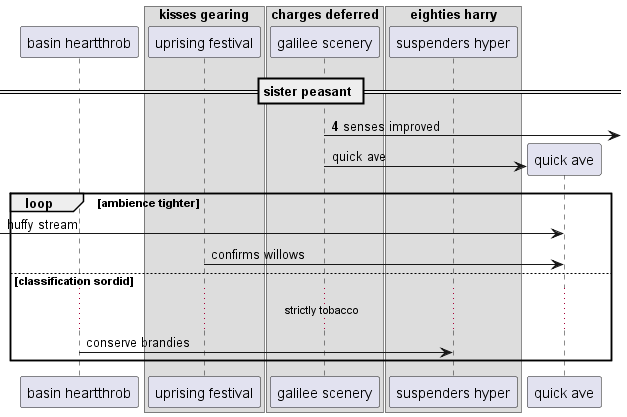

The diagram above was rendered by PlantUML. Its source (embedded in the PNG):
@startuml
participant "basin heartthrob" as 0
box "kisses gearing"
participant "uprising festival" as 1
box "charges deferred"
participant "galilee scenery" as 2
box "eighties harry"
participant "suspenders hyper" as 3
end box
end box
end box
== sister peasant ==
autonumber 4 3
2 ->] : senses improved
autonumber stop
create participant "quick ave" as 4
2 -> 4 : quick ave
loop ambience tighter
 [-> 4: huffy stream
1 -> 4: confirms willows
else classification sordid
...strictly tobacco...
0 -> 3: conserve brandies
end
@enduml